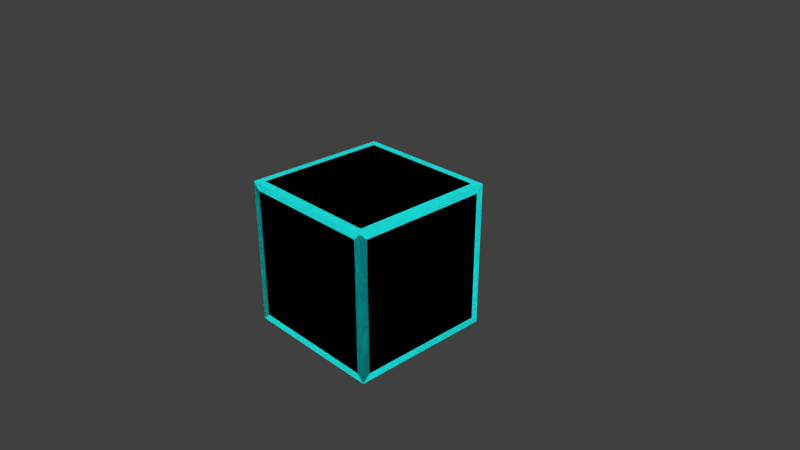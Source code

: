 # Source: glowingBox.blend  (saved by Blender 2.78.0; exported with 4.5.12 LTS)
import bpy
from mathutils import Matrix  # noqa: F401  (used for matrix-valued properties, if any)

bpy.ops.wm.read_factory_settings(use_empty=True)
scene = bpy.context.scene
scene.name = 'Scene'

# ---- collections
col_collection_1 = bpy.data.collections.new('Collection 1'); scene.collection.children.link(col_collection_1)

# ---- materials (node trees are filled in below, after node groups)
mat_middle = bpy.data.materials.new('Middle')
mat_middle.alpha_threshold = 0.0
mat_middle.roughness = 0.5
mat_middle.line_color = (0.0, 0.0, 0.0, 1.0)
mat_glow = bpy.data.materials.new('Glow')
mat_glow.alpha_threshold = 0.0
mat_glow.roughness = 0.5

# ---- material node trees
mat_middle.use_nodes = True; mat_middle.node_tree.nodes.clear()
_N = mat_middle.node_tree.nodes; _L = mat_middle.node_tree.links
n0 = _N.new('ShaderNodeOutputMaterial'); n0.name = 'Material Output'; n0.location = (300, 300)
n1 = _N.new('ShaderNodeBsdfDiffuse'); n1.name = 'Diffuse BSDF'; n1.location = (10, 300)
n1.inputs[0].default_value = (0.0, 0.0, 0.0, 1.0)
_L.new(n1.outputs[0], n0.inputs[0])
n0.is_active_output = True
mat_glow.use_nodes = True; mat_glow.node_tree.nodes.clear()
_N = mat_glow.node_tree.nodes; _L = mat_glow.node_tree.links
n0 = _N.new('ShaderNodeEmission'); n0.name = 'Emission'; n0.location = (-22, 323)
n0.inputs[0].default_value = (0.01273, 0.8, 0.7686, 1.0)
n1 = _N.new('ShaderNodeOutputMaterial'); n1.name = 'Material Output'; n1.location = (314, 325)
_L.new(n0.outputs[0], n1.inputs[0])
n1.is_active_output = True

# ---- world
world_world = bpy.data.worlds.new('World'); scene.world = world_world
world_world.color = (0.05088, 0.05088, 0.05088)
world_world.use_sun_shadow = False
world_world.sun_shadow_jitter_overblur = 0.0
world_world.cycles.sampling_method = 'MANUAL'

# ---- cameras
cam_camera = bpy.data.cameras.new('Camera')
cam_camera.clip_end = 100.0
cam_camera.lens = 35.0
cam_camera.sensor_width = 32.0
cam_camera.sensor_height = 18.0
cam_camera.ortho_scale = 7.314
cam_camera.dof.focus_distance = 0.0

# ---- lights
light_lamp = bpy.data.lights.new('Lamp', 'POINT')
light_lamp.transmission_factor = 0.0
light_lamp.cutoff_distance = 30.0
light_lamp.energy = 100.0
light_lamp.shadow_buffer_clip_start = 1.001
light_lamp.shadow_soft_size = 0.1
light_lamp.shadow_maximum_resolution = 0.006
light_lamp.use_absolute_resolution = True

# ---- meshes
me_cube = bpy.data.meshes.new('Cube')
me_cube.from_pydata([(1.0, 1.0, -1.0), (1.0, -1.0, -1.0), (-1.0, -1.0, -1.0), (-1.0, 1.0, -1.0), (1.0, 1.0, 1.0), (1.0, -1.0, 1.0), (-1.0, -1.0, 1.0), (-1.0, 1.0, 1.0), (1.0, 0.9, -0.9), (0.9, -1.0, -0.9), (-0.9, -1.0, -0.9), (-0.9, 1.0, -0.9), (1.0, 0.9, 0.9), (0.9, -1.0, 0.9), (-0.9, -1.0, 0.9), (-0.9, 0.9, 1.0), (1.0, -0.9, -0.9), (-1.0, -0.9, -0.9), (1.0, -0.9, 0.9), (-0.9, -0.9, 1.0), (0.9, 1.0, -0.9), (0.9, -0.9, -1.0), (0.9, 0.9, 1.0), (0.9, -0.9, 1.0), (0.9, 1.0, 0.9), (1.0, -1.0, 1.0), (-0.9, 1.0, 0.9), (-1.0, -0.9, 0.9), (0.9, 0.9, -1.0), (-1.0, 0.9, -0.9), (1.0, 1.0, 1.0), (-1.0, 0.9, 0.9), (-0.9, -0.9, -1.0), (-0.9, 0.9, -1.0), (-1.0, -1.0, 1.0), (-1.0, 1.0, 1.0), (1.0, 1.0, -1.0), (1.0, -1.0, -1.0), (-1.0, 1.0, -1.0), (-1.0, -1.0, -1.0)], [], [(0, 3, 2, 1), (4, 5, 6, 7), (0, 1, 5, 4), (1, 2, 6, 5), (2, 3, 7, 6), (4, 7, 3, 0), (28, 21, 32, 33), (22, 15, 19, 23), (8, 12, 18, 16), (9, 13, 14, 10), (17, 27, 31, 29), (24, 20, 11, 26), (9, 10, 39, 37), (13, 9, 37, 25), (10, 14, 34, 39), (14, 13, 25, 34), (8, 16, 37, 36), (12, 8, 36, 30), (16, 18, 25, 37), (18, 12, 30, 25), (22, 23, 25, 30), (15, 22, 30, 35), (23, 19, 34, 25), (19, 15, 35, 34), (11, 20, 36, 38), (20, 24, 30, 36), (26, 11, 38, 35), (24, 26, 35, 30), (17, 29, 38, 39), (27, 17, 39, 34), (29, 31, 35, 38), (31, 27, 34, 35), (21, 28, 36, 37), (28, 33, 38, 36), (32, 21, 37, 39), (33, 32, 39, 38)])
me_cube.polygons.foreach_set('material_index', [0, 0, 0, 0, 0, 0, 0, 0, 0, 0, 0, 0, 1, 1, 1, 1, 1, 1, 1, 1, 1, 1, 1, 1, 1, 1, 1, 1, 1, 1, 1, 1, 1, 1, 1, 1])
me_cube.materials.append(mat_middle)
me_cube.materials.append(mat_glow)
me_cube.use_remesh_preserve_volume = False
me_cube.use_remesh_preserve_attributes = False
me_cube.use_mirror_vertex_groups = False
me_cube.update()

# ---- objects
ob_cube = bpy.data.objects.new('Cube', me_cube)
ob_lamp = bpy.data.objects.new('Lamp', light_lamp)
ob_camera = bpy.data.objects.new('Camera', cam_camera)

# ---- transforms, parenting, visibility, modifiers, constraints
ob_cube.location = (0.0, 0.0, 0.0)
ob_cube.lock_rotations_4d = False
ob_cube.empty_display_type = 'ARROWS'
ob_cube.lineart.crease_threshold = 0.0
ob_lamp.location = (4.076, 1.005, 5.904)
ob_lamp.rotation_euler = (0.6503, 0.05522, 1.866)
ob_lamp.lock_rotations_4d = False
ob_lamp.empty_display_type = 'ARROWS'
ob_lamp.color = (0.0, 0.0, 0.0, 0.0)
ob_lamp.lineart.crease_threshold = 0.0
ob_camera.location = (7.481, -6.508, 5.344)
ob_camera.rotation_euler = (1.109, 0.0, 0.8149)
ob_camera.lock_rotations_4d = False
ob_camera.empty_display_type = 'ARROWS'
ob_camera.color = (0.0, 0.0, 0.0, 0.0)
ob_camera.display_type = 'WIRE'
ob_camera.lineart.crease_threshold = 0.0

# ---- collection membership
col_collection_1.objects.link(ob_cube)
col_collection_1.objects.link(ob_lamp)
col_collection_1.objects.link(ob_camera)

# ---- scene / render settings (as saved in the file)
scene.camera = ob_camera
scene.frame_start = 1; scene.frame_end = 250; scene.frame_set(1)
scene.render.engine = 'CYCLES'
scene.render.resolution_percentage = 50
scene.render.dither_intensity = 0.0
scene.cycles.use_denoising = False
scene.cycles.samples = 128
scene.cycles.sampling_pattern = 'TABULATED_SOBOL'
scene.cycles.light_sampling_threshold = 0.0
scene.cycles.use_adaptive_sampling = False
scene.cycles.use_light_tree = False
scene.cycles.blur_glossy = 0.0
scene.cycles.sample_clamp_indirect = 0.0
scene.view_settings.view_transform = 'Standard'
bpy.context.view_layer.update()
